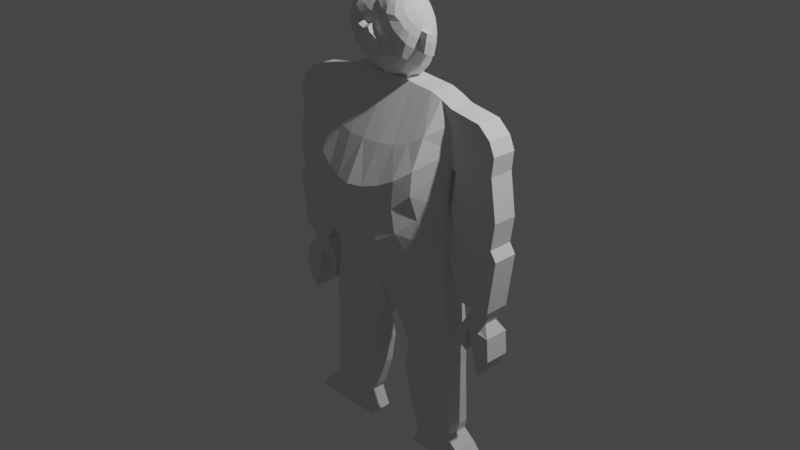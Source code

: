 # Source: dwarf-4.blend  (saved by Blender 2.91.10; exported with 4.5.12 LTS)
import bpy
from mathutils import Matrix  # noqa: F401  (used for matrix-valued properties, if any)

bpy.ops.wm.read_factory_settings(use_empty=True)
scene = bpy.context.scene
scene.name = 'Scene'

# ---- collections
col_collection = bpy.data.collections.new('Collection'); scene.collection.children.link(col_collection)

# ---- world
world_world = bpy.data.worlds.new('World'); scene.world = world_world
world_world.use_nodes = True; world_world.node_tree.nodes.clear()
_N = world_world.node_tree.nodes; _L = world_world.node_tree.links
n0 = _N.new('ShaderNodeOutputWorld'); n0.name = 'World Output'; n0.location = (300, 300)
n1 = _N.new('ShaderNodeBackground'); n1.name = 'Background'; n1.location = (10, 300)
n1.inputs[0].default_value = (0.05088, 0.05088, 0.05088, 1.0)
_L.new(n1.outputs[0], n0.inputs[0])
n0.is_active_output = True
world_world.color = (0.05088, 0.05088, 0.05088)
world_world.use_sun_shadow = False
world_world.sun_shadow_jitter_overblur = 0.0

# ---- cameras
cam_camera = bpy.data.cameras.new('Camera')
cam_camera.clip_end = 100.0
cam_camera.ortho_scale = 7.314

# ---- lights
light_light = bpy.data.lights.new('Light', 'POINT')
light_light.transmission_factor = 0.0
light_light.energy = 1000.0
light_light.shadow_soft_size = 0.1
light_light.shadow_maximum_resolution = 0.006
light_light.use_absolute_resolution = True

# ---- meshes
me_plane = bpy.data.meshes.new('Plane')
me_plane.from_pydata([(-0.7584, -0.1979, 7.271e-08), (-0.6466, 0.6155, 0.4742), (-0.8131, 1.428, 3.883e-08), (-0.8215, 0.8724, 7.453e-08), (0.0, -0.7571, 2.202e-08), (0.0, 1.583, 5.288e-08), (-0.3523, -0.3766, -0.2568), (-0.56, 1.533, 4.83e-08), (-0.7521, -0.3692, 5.718e-08), (-0.7446, 0.1335, 5.646e-08), (-0.6855, 1.488, 4.424e-08), (-0.1422, -0.5708, -0.2493), (-0.6855, 1.488, 0.1163), (-0.5445, -0.252, -0.2546), (-0.7862, 0.4272, 6.124e-08), (0.0, -0.6061, -0.2387), (-0.7717, -0.2957, 6.385e-08), (-0.7515, -0.03219, -0.1517), (-0.09145, -0.9943, 5.194e-10), (-0.38, -0.3497, 0.2802), (-0.28, 1.558, 5.059e-08), (-0.1604, -0.5564, 0.2644), (-0.5881, -0.2268, 0.2675), (0.0, -0.5713, 0.2626), (-0.7515, -0.03219, 0.1163), (-0.4314, 1.544, 4.936e-08), (-0.6715, -0.1605, -0.2367), (-0.6913, -0.119, 0.198), (-0.7515, -0.03219, 6.459e-08), (-0.5789, 0.8036, -0.3726), (-0.605, 1.097, -0.3217), (-0.7717, -0.2957, 0.1163), (-0.5408, 0.2458, -0.3726), (-0.5713, -0.02543, -0.3217), (-0.7717, -0.2957, -0.1517), (-1.152, 1.375, 3.399e-08), (-1.326, 0.9167, 7.854e-08), (-1.287, 1.254, 6.271e-08), (-1.347, 1.113, 7.312e-08), (-0.9484, 0.08496, 3.148e-09), (-1.418, 0.08657, 3.294e-09), (-1.075, -0.5665, -0.004405), (-1.304, -0.5596, -0.004405), (-1.027, -0.6719, -0.005317), (-1.274, -0.6589, -0.005317), (-1.231, -1.246, -1.175e-07), (-1.37, -1.028, -9.778e-08), (-0.8432, -1.098, -8.922e-09), (-0.2649, -1.299, -2.714e-08), (-0.6855, 1.488, -0.1517), (-0.8387, -1.376, -3.412e-08), (-0.2192, -1.539, -4.89e-08), (-0.5641, 0.5565, -0.3726), (-0.8706, -2.097, -9.94e-08), (-0.3872, -2.218, -1.104e-07), (-0.6581, 0.8604, 0.46), (-0.8501, -2.207, -1.094e-07), (-0.43, -2.303, -1.181e-07), (-0.6642, 1.163, 0.3251), (-1.169, -2.518, -1.376e-07), (-0.7651, -2.523, -1.381e-07), (-1.042, -2.529, -1.386e-07), (-0.8525, -1.688, -6.237e-08), (-0.6434, 0.3243, 0.3711), (-0.2725, -1.877, -7.953e-08), (-0.9917, -2.314, -1.191e-07), (-0.6492, 0.0655, 0.3034), (-0.3285, -2.519, -1.377e-07), (-1.392, 0.4714, 3.817e-08), (-0.8354, 0.4487, 3.612e-08), (-0.8833, 0.8239, 7.013e-08), (-1.336, 0.8472, 7.225e-08), (-1.351, 0.1898, 1.266e-08), (-0.9196, 0.1731, 1.113e-08), (-1.339, -0.4966, -4.957e-08), (-0.9522, -0.4928, -4.922e-08), (-0.837, -0.08564, -1.232e-08), (-1.378, -0.2077, -2.338e-08), (-1.351, -0.774, -7.472e-08), (-1.112, -0.7528, -7.279e-08), (-0.7584, -0.1979, 0.1163), (0.0, 0.2863, 0.7009), (-0.8131, 1.428, 0.1163), (-0.8215, 0.8724, 0.1163), (0.0, -0.7571, 0.1163), (0.0, 1.575, 0.1268), (-0.4912, 0.462, 0.567), (-0.56, 1.533, 0.1163), (-0.7521, -0.3692, 0.1163), (-0.7446, 0.1335, 0.1163), (0.0, -0.3289, 0.4596), (-0.5254, -0.03335, 0.4097), (0.0, -0.047, 0.6869), (-0.497, 0.1962, 0.5329), (-0.7862, 0.4272, 0.1163), (-0.7964, 1.275, 0.1163), (0.0, 1.013, 0.4661), (-0.5235, 1.089, 0.3815), (-0.09145, -0.9943, 0.1163), (-0.1664, 0.3149, 0.6694), (-0.28, 1.558, 0.1163), (-0.165, -0.2879, 0.4759), (-0.1601, 0.007208, 0.6608), (-0.1982, 1.014, 0.4561), (-0.3334, 0.3845, 0.6264), (-0.4314, 1.544, 0.1163), (-0.3531, -0.1646, 0.4923), (-0.3305, 0.08823, 0.6285), (-0.3683, 1.036, 0.4249), (-0.4193, -0.5901, 0.1375), (-0.8243, 1.011, 0.1163), (0.0, 0.6057, 0.6815), (-0.5048, 0.7478, 0.5551), (-0.1688, 0.6169, 0.6495), (-0.3443, 0.6674, 0.5998), (-1.152, 1.375, 0.1163), (-1.326, 0.9167, 0.1163), (-1.287, 1.254, 0.1163), (-1.347, 1.113, 0.1163), (-0.9484, 0.08496, 0.1163), (-1.418, 0.08657, 0.1163), (-1.075, -0.5665, 0.0684), (-1.304, -0.5596, 0.0684), (-1.027, -0.6719, 0.05848), (-1.274, -0.6589, 0.05848), (-1.231, -1.246, 0.1163), (-1.37, -1.028, 0.1163), (-0.8432, -1.098, 0.1163), (-0.2649, -1.299, 0.1163), (-0.4974, -1.169, 0.1163), (-0.8387, -1.376, 0.1163), (-0.2192, -1.539, 0.1163), (-0.4928, -1.447, 0.1163), (-0.8706, -2.097, 0.1163), (-0.3872, -2.218, 0.1163), (-0.5247, -2.167, 0.1163), (-0.8501, -2.207, 0.1163), (-0.43, -2.303, 0.1163), (-0.5612, -2.258, 0.1163), (-1.169, -2.518, 0.1163), (-0.7651, -2.523, 0.1163), (-1.042, -2.529, 0.1163), (-0.8525, -1.688, 0.1163), (-0.5066, -1.758, 0.1163), (-0.2725, -1.877, 0.1163), (-0.9917, -2.314, 0.1163), (-0.7344, -2.353, 0.1163), (-0.3285, -2.519, 0.1163), (-1.392, 0.4714, 0.1163), (-0.8354, 0.4487, 0.1163), (-0.8833, 0.8239, 0.1163), (-1.336, 0.8472, 0.1163), (-1.351, 0.1898, 0.1163), (-0.9196, 0.1731, 0.1163), (-1.339, -0.4966, 0.1163), (-0.9522, -0.4928, 0.1163), (-0.837, -0.08564, 0.1163), (-1.378, -0.2077, 0.1163), (-1.351, -0.774, 0.1163), (-1.112, -0.7528, 0.1163), (-0.7584, -0.1979, -0.1517), (0.0, 0.225, -0.3838), (-0.8131, 1.428, -0.1517), (-0.8215, 0.8724, -0.1517), (0.0, -0.7571, -0.1517), (0.0, 1.583, -0.1517), (-0.4049, 0.438, -0.4091), (-0.56, 1.533, -0.1517), (-0.7521, -0.3692, -0.1517), (-0.7446, 0.1335, -0.1517), (0.0, -0.3862, -0.3199), (-0.457, -0.07552, -0.3384), (0.0, -0.1036, -0.3705), (-0.4089, 0.1591, -0.3947), (-0.7862, 0.4272, -0.1517), (-0.7964, 1.275, -0.1517), (0.0, 0.9423, -0.3412), (-0.4783, 1.079, -0.3099), (-0.09145, -0.9943, -0.1517), (-0.1378, 0.2927, -0.4089), (-0.28, 1.558, -0.1517), (-0.1361, -0.2935, -0.3352), (-0.1297, -0.01834, -0.3851), (-0.1903, 1.024, -0.3146), (-0.2674, 0.3621, -0.4201), (-0.4314, 1.544, -0.1517), (-0.2901, -0.1878, -0.3497), (-0.2645, 0.07911, -0.4028), (-0.3395, 1.045, -0.3229), (-0.4062, -0.4396, -0.1517), (-0.8243, 1.011, -0.1517), (0.0, 0.5376, -0.393), (-0.4283, 0.7243, -0.3947), (-0.1524, 0.6129, -0.3963), (-0.2891, 0.655, -0.4075), (-1.152, 1.375, -0.1517), (-1.326, 0.9167, -0.1517), (-1.287, 1.254, -0.1517), (-1.347, 1.113, -0.1517), (-0.9484, 0.08496, -0.1517), (-1.418, 0.08657, -0.1517), (-1.075, -0.5665, -0.09931), (-1.304, -0.5596, -0.09931), (-1.027, -0.6719, -0.08848), (-1.274, -0.6589, -0.08848), (-1.231, -1.246, -0.1517), (-1.37, -1.028, -0.1517), (-0.8432, -1.098, -0.1517), (-0.2649, -1.299, -0.1517), (-0.4974, -1.169, -0.1517), (-0.8387, -1.376, -0.1517), (-0.2192, -1.539, -0.1517), (-0.4928, -1.447, -0.1517), (-0.8706, -2.097, -0.1517), (-0.3872, -2.218, -0.1517), (-0.5247, -2.167, -0.1517), (-0.8501, -2.207, -0.1517), (-0.43, -2.303, -0.1517), (-0.5612, -2.258, -0.1517), (-1.169, -2.518, -0.1517), (-0.7651, -2.523, -0.1517), (-1.042, -2.529, -0.1517), (-0.8525, -1.688, -0.1517), (-0.5066, -1.758, -0.1517), (-0.2725, -1.877, -0.1517), (-0.9917, -2.314, -0.1517), (-0.7344, -2.353, -0.1517), (-0.3285, -2.519, -0.1517), (-1.392, 0.4714, -0.1517), (-0.8354, 0.4487, -0.1517), (-0.8833, 0.8239, -0.1517), (-1.336, 0.8472, -0.1517), (-1.351, 0.1898, -0.1517), (-0.9196, 0.1731, -0.1517), (-1.339, -0.4966, -0.1517), (-0.9522, -0.4928, -0.1517), (-0.837, -0.08564, -0.1517), (-1.378, -0.2077, -0.1517), (-1.351, -0.774, -0.1517), (-1.112, -0.7528, -0.1517), (-1.018, -0.84, -0.08742), (-1.018, -0.84, -0.005405), (-0.9492, -0.7974, -0.005405), (-0.9492, -0.7974, -0.08742), (-1.018, -0.84, 0.05751), (-0.9492, -0.7974, 0.05751), (-1.02, -1.074, -0.08102), (-1.02, -1.074, -0.005944), (-0.9578, -1.035, -0.005944), (-0.9578, -1.035, -0.08102), (-1.02, -1.074, 0.05165), (-0.9578, -1.035, 0.05165), (-1.026, -0.9618, 0.06978), (-0.9461, -0.9117, 0.06978), (-0.9461, -0.9117, -0.1008), (-1.026, -0.9618, -0.1008), (-0.9461, -0.9117, -0.004278), (-1.026, -0.9618, -0.004278)], [], [(163, 190, 29, 52), (72, 68, 228, 232), (25, 20, 180, 185), (51, 64, 224, 211), (9, 14, 174, 169), (71, 36, 196, 231), (35, 2, 162, 195), (53, 62, 222, 213), (70, 69, 229, 230), (16, 0, 160, 34), (69, 73, 233, 229), (7, 25, 185, 167), (38, 37, 197, 198), (48, 51, 211, 208), (68, 71, 231, 228), (37, 35, 195, 197), (36, 38, 198, 196), (50, 47, 207, 210), (67, 60, 220, 227), (4, 18, 178, 164), (10, 7, 167, 49), (20, 5, 165, 180), (18, 48, 208, 178), (65, 56, 216, 225), (47, 8, 168, 207), (28, 9, 169, 17), (64, 54, 214, 224), (239, 203, 243, 240), (62, 50, 210, 222), (79, 45, 205, 239), (46, 78, 238, 206), (57, 67, 227, 217), (78, 44, 204, 238), (45, 46, 206, 205), (41, 43, 203, 201), (59, 65, 225, 219), (77, 40, 200, 237), (44, 42, 202, 204), (61, 59, 219, 221), (76, 75, 235, 236), (14, 3, 163, 174), (60, 61, 221, 220), (39, 76, 236, 199), (54, 57, 217, 214), (75, 41, 201, 235), (42, 74, 234, 202), (74, 77, 237, 234), (56, 53, 213, 216), (3, 70, 230, 163), (73, 39, 199, 233), (40, 72, 232, 200), (102, 92, 81, 99), (103, 96, 85, 100), (58, 97, 87, 12), (63, 93, 86, 1), (27, 22, 91, 66), (21, 23, 90, 101), (66, 91, 93, 63), (101, 90, 92, 102), (55, 112, 97, 58), (113, 111, 96, 103), (114, 113, 103, 108), (106, 101, 102, 107), (19, 21, 101, 106), (108, 103, 100, 105), (107, 102, 99, 104), (93, 107, 104, 86), (97, 108, 105, 87), (22, 19, 106, 91), (91, 106, 107, 93), (112, 114, 108, 97), (86, 104, 114, 112), (104, 99, 113, 114), (99, 81, 111, 113), (1, 86, 112, 55), (110, 95, 117, 118), (95, 82, 115, 117), (83, 110, 118, 116), (153, 152, 120, 119), (155, 154, 122, 121), (121, 122, 124, 123), (159, 158, 126, 125), (109, 88, 127, 129), (98, 109, 129, 128), (129, 127, 130, 132), (128, 129, 132, 131), (143, 142, 133, 135), (144, 143, 135, 134), (135, 133, 136, 138), (134, 135, 138, 137), (146, 145, 139, 141), (147, 146, 141, 140), (131, 132, 143, 144), (132, 130, 142, 143), (137, 138, 146, 147), (138, 136, 145, 146), (150, 151, 148, 149), (83, 116, 151, 150), (149, 148, 152, 153), (156, 157, 154, 155), (119, 120, 157, 156), (123, 124, 158, 159), (72, 40, 120, 152), (39, 73, 153, 119), (70, 3, 83, 150), (53, 56, 136, 133), (77, 74, 154, 157), (74, 42, 122, 154), (41, 75, 155, 121), (57, 54, 134, 137), (76, 39, 119, 156), (61, 60, 140, 141), (3, 14, 94, 83), (75, 76, 156, 155), (59, 61, 141, 139), (42, 44, 124, 122), (40, 77, 157, 120), (65, 59, 139, 145), (43, 41, 121, 123), (46, 45, 125, 126), (44, 78, 158, 124), (67, 57, 137, 147), (78, 46, 126, 158), (45, 79, 159, 125), (50, 62, 142, 130), (123, 159, 244, 245), (54, 64, 144, 134), (28, 0, 80, 24), (8, 47, 127, 88), (56, 65, 145, 136), (48, 18, 98, 128), (5, 20, 100, 85), (10, 2, 82, 12), (18, 4, 84, 98), (60, 67, 147, 140), (47, 50, 130, 127), (38, 36, 116, 118), (35, 37, 117, 115), (71, 68, 148, 151), (51, 48, 128, 131), (37, 38, 118, 117), (25, 7, 87, 105), (73, 69, 149, 153), (16, 8, 88, 31), (69, 70, 150, 149), (62, 53, 133, 142), (2, 35, 115, 82), (36, 71, 151, 116), (14, 9, 89, 94), (64, 51, 131, 144), (20, 25, 105, 100), (68, 72, 152, 148), (182, 179, 161, 172), (183, 180, 165, 176), (30, 49, 167, 177), (32, 52, 166, 173), (26, 33, 171, 13), (11, 181, 170, 15), (33, 32, 173, 171), (181, 182, 172, 170), (29, 30, 177, 192), (193, 183, 176, 191), (194, 188, 183, 193), (186, 187, 182, 181), (6, 186, 181, 11), (188, 185, 180, 183), (187, 184, 179, 182), (173, 166, 184, 187), (177, 167, 185, 188), (13, 171, 186, 6), (171, 173, 187, 186), (192, 177, 188, 194), (166, 192, 194, 184), (184, 194, 193, 179), (179, 193, 191, 161), (52, 29, 192, 166), (190, 198, 197, 175), (175, 197, 195, 162), (163, 196, 198, 190), (233, 199, 200, 232), (235, 201, 202, 234), (201, 203, 204, 202), (239, 205, 206, 238), (189, 209, 207, 168), (178, 208, 209, 189), (209, 212, 210, 207), (208, 211, 212, 209), (223, 215, 213, 222), (224, 214, 215, 223), (215, 218, 216, 213), (214, 217, 218, 215), (226, 221, 219, 225), (227, 220, 221, 226), (211, 224, 223, 212), (212, 223, 222, 210), (217, 227, 226, 218), (218, 226, 225, 216), (230, 229, 228, 231), (163, 230, 231, 196), (229, 233, 232, 228), (236, 235, 234, 237), (199, 236, 237, 200), (203, 239, 238, 204), (190, 175, 30, 29), (169, 174, 32, 33), (17, 169, 33, 26), (174, 163, 52, 32), (175, 162, 49, 30), (0, 16, 31, 80), (7, 10, 12, 87), (83, 1, 55, 110), (110, 55, 58, 95), (89, 66, 63, 94), (24, 27, 66, 89), (94, 63, 1, 83), (95, 58, 12, 82), (2, 10, 49, 162), (8, 16, 34, 168), (80, 31, 27, 24), (160, 17, 26, 34), (168, 13, 6, 189), (189, 6, 11, 178), (178, 11, 15, 164), (34, 26, 13, 168), (9, 28, 24, 89), (88, 109, 19, 22), (109, 98, 21, 19), (98, 84, 23, 21), (31, 88, 22, 27), (0, 28, 17, 160), (255, 254, 249, 246), (253, 252, 250, 251), (43, 123, 245, 242), (203, 43, 242, 243), (159, 79, 241, 244), (79, 239, 240, 241), (248, 247, 246, 249), (247, 248, 251, 250), (256, 253, 251, 248), (254, 256, 248, 249), (257, 255, 246, 247), (252, 257, 247, 250), (244, 241, 257, 252), (241, 240, 255, 257), (243, 242, 256, 254), (242, 245, 253, 256), (245, 244, 252, 253), (240, 243, 254, 255)])
_uv = me_plane.uv_layers.new(name='UVMap')
_uv.uv.foreach_set('vector', [0.0, 0.5251, 0.0, 0.653, 0.1336, 0.653, 0.1336, 0.5251, 0.0, 0.5251, 0.0, 0.5251, 0.0, 0.5251, 0.0, 0.5251, 0.2952, 1.0, 0.3671, 1.0, 0.3671, 1.0, 0.2952, 1.0, 0.3671, 0.0, 0.3671, 0.0, 0.3671, 0.0, 0.3671, 0.0, 0.0, 0.2553, 0.0, 0.3758, 0.0, 0.3758, 0.0, 0.2553, 0.0, 0.5251, 0.0, 0.5251, 0.0, 0.5251, 0.0, 0.5251, 0.0, 1.0, 0.0, 1.0, 0.0, 1.0, 0.0, 1.0, 0.2341, 0.0, 0.2341, 0.0, 0.2341, 0.0, 0.2341, 0.0, 0.0, 0.5251, 0.0, 0.5251, 0.0, 0.5251, 0.0, 0.5251, 0.1336, 0.0, 0.0, 0.0, 0.0, 0.0, 0.1336, 0.0, 0.0, 0.5251, 0.0, 0.5251, 0.0, 0.5251, 0.0, 0.5251, 0.2341, 1.0, 0.2952, 1.0, 0.2952, 1.0, 0.2341, 1.0, 0.0, 0.653, 0.0, 0.7809, 0.0, 0.7809, 0.0, 0.653, 0.3671, 0.0, 0.3671, 0.0, 0.3671, 0.0, 0.3671, 0.0, 0.0, 0.5251, 0.0, 0.5251, 0.0, 0.5251, 0.0, 0.5251, 0.0, 0.7809, 0.0, 1.0, 0.0, 1.0, 0.0, 0.7809, 0.0, 0.5251, 0.0, 0.653, 0.0, 0.653, 0.0, 0.5251, 0.2341, 0.0, 0.2341, 0.0, 0.2341, 0.0, 0.2341, 0.0, 0.3671, 0.0, 0.3671, 0.0, 0.3671, 0.0, 0.3671, 0.0, 0.5, 0.0, 0.3671, 0.0, 0.3671, 0.0, 0.5, 0.0, 0.1336, 1.0, 0.2341, 1.0, 0.2341, 1.0, 0.1336, 1.0, 0.3671, 1.0, 0.5, 1.0, 0.5, 1.0, 0.3671, 1.0, 0.3671, 0.0, 0.3671, 0.0, 0.3671, 0.0, 0.3671, 0.0, 0.2341, 0.0, 0.2341, 0.0, 0.2341, 0.0, 0.2341, 0.0, 0.2341, 0.0, 0.2341, 0.0, 0.2341, 0.0, 0.2341, 0.0, 0.0, 0.1276, 0.0, 0.2553, 0.0, 0.2553, 0.0, 0.1276, 0.3671, 0.0, 0.3671, 0.0, 0.3671, 0.0, 0.3671, 0.0, 0.0, 0.5251, 0.0, 0.5251, 0.0, 0.5251, 0.0, 0.5251, 0.2341, 0.0, 0.2341, 0.0, 0.2341, 0.0, 0.2341, 0.0, 0.0, 0.5251, 0.0, 0.5251, 0.0, 0.5251, 0.0, 0.5251, 0.0, 0.5251, 0.0, 0.5251, 0.0, 0.5251, 0.0, 0.5251, 0.3671, 0.0, 0.3671, 0.0, 0.3671, 0.0, 0.3671, 0.0, 0.0, 0.5251, 0.0, 0.5251, 0.0, 0.5251, 0.0, 0.5251, 0.0, 0.5251, 0.0, 0.5251, 0.0, 0.5251, 0.0, 0.5251, 0.0, 0.5251, 0.0, 0.5251, 0.0, 0.5251, 0.0, 0.5251, 0.2341, 0.0, 0.2341, 0.0, 0.2341, 0.0, 0.2341, 0.0, 0.0, 0.5251, 0.0, 0.5251, 0.0, 0.5251, 0.0, 0.5251, 0.0, 0.5251, 0.0, 0.5251, 0.0, 0.5251, 0.0, 0.5251, 0.2952, 0.0, 0.2341, 0.0, 0.2341, 0.0, 0.2952, 0.0, 0.0, 0.5251, 0.0, 0.5251, 0.0, 0.5251, 0.0, 0.5251, 0.0, 0.3758, 0.0, 0.5251, 0.0, 0.5251, 0.0, 0.3758, 0.3671, 0.0, 0.2952, 0.0, 0.2952, 0.0, 0.3671, 0.0, 0.0, 0.5251, 0.0, 0.5251, 0.0, 0.5251, 0.0, 0.5251, 0.3671, 0.0, 0.3671, 0.0, 0.3671, 0.0, 0.3671, 0.0, 0.0, 0.5251, 0.0, 0.5251, 0.0, 0.5251, 0.0, 0.5251, 0.0, 0.5251, 0.0, 0.5251, 0.0, 0.5251, 0.0, 0.5251, 0.0, 0.5251, 0.0, 0.5251, 0.0, 0.5251, 0.0, 0.5251, 0.2341, 0.0, 0.2341, 0.0, 0.2341, 0.0, 0.2341, 0.0, 0.0, 0.5251, 0.0, 0.5251, 0.0, 0.5251, 0.0, 0.5251, 0.0, 0.5251, 0.0, 0.5251, 0.0, 0.5251, 0.0, 0.5251, 0.0, 0.5251, 0.0, 0.5251, 0.0, 0.5251, 0.0, 0.5251, 0.3671, 0.3758, 0.5, 0.3758, 0.5, 0.5251, 0.3671, 0.5251, 0.3671, 0.7809, 0.5, 0.7809, 0.5, 1.0, 0.3671, 1.0, 0.1336, 0.7809, 0.2341, 0.7809, 0.2341, 1.0, 0.1336, 1.0, 0.1336, 0.3758, 0.2341, 0.3758, 0.2341, 0.5251, 0.1336, 0.5251, 0.1336, 0.1276, 0.2341, 0.1276, 0.2341, 0.2553, 0.1336, 0.2553, 0.3671, 0.1276, 0.5, 0.1276, 0.5, 0.2553, 0.3671, 0.2553, 0.1336, 0.2553, 0.2341, 0.2553, 0.2341, 0.3758, 0.1336, 0.3758, 0.3671, 0.2553, 0.5, 0.2553, 0.5, 0.3758, 0.3671, 0.3758, 0.1336, 0.653, 0.2341, 0.653, 0.2341, 0.7809, 0.1336, 0.7809, 0.3671, 0.653, 0.5, 0.653, 0.5, 0.7809, 0.3671, 0.7809, 0.2952, 0.653, 0.3671, 0.653, 0.3671, 0.7809, 0.2952, 0.7809, 0.2952, 0.2553, 0.3671, 0.2553, 0.3671, 0.3758, 0.2952, 0.3758, 0.2952, 0.1276, 0.3671, 0.1276, 0.3671, 0.2553, 0.2952, 0.2553, 0.2952, 0.7809, 0.3671, 0.7809, 0.3671, 1.0, 0.2952, 1.0, 0.2952, 0.3758, 0.3671, 0.3758, 0.3671, 0.5251, 0.2952, 0.5251, 0.2341, 0.3758, 0.2952, 0.3758, 0.2952, 0.5251, 0.2341, 0.5251, 0.2341, 0.7809, 0.2952, 0.7809, 0.2952, 1.0, 0.2341, 1.0, 0.2341, 0.1276, 0.2952, 0.1276, 0.2952, 0.2553, 0.2341, 0.2553, 0.2341, 0.2553, 0.2952, 0.2553, 0.2952, 0.3758, 0.2341, 0.3758, 0.2341, 0.653, 0.2952, 0.653, 0.2952, 0.7809, 0.2341, 0.7809, 0.2341, 0.5251, 0.2952, 0.5251, 0.2952, 0.653, 0.2341, 0.653, 0.2952, 0.5251, 0.3671, 0.5251, 0.3671, 0.653, 0.2952, 0.653, 0.3671, 0.5251, 0.5, 0.5251, 0.5, 0.653, 0.3671, 0.653, 0.1336, 0.5251, 0.2341, 0.5251, 0.2341, 0.653, 0.1336, 0.653, 0.0, 0.653, 0.0, 0.7809, 0.0, 0.7809, 0.0, 0.653, 0.0, 0.7809, 0.0, 1.0, 0.0, 1.0, 0.0, 0.7809, 0.0, 0.5251, 0.0, 0.653, 0.0, 0.653, 0.0, 0.5251, 0.0, 0.5251, 0.0, 0.5251, 0.0, 0.5251, 0.0, 0.5251, 0.0, 0.5251, 0.0, 0.5251, 0.0, 0.5251, 0.0, 0.5251, 0.0, 0.5251, 0.0, 0.5251, 0.0, 0.5251, 0.0, 0.5251, 0.0, 0.5251, 0.0, 0.5251, 0.0, 0.5251, 0.0, 0.5251, 0.2952, 0.0, 0.2341, 0.0, 0.2341, 0.0, 0.2952, 0.0, 0.3671, 0.0, 0.2952, 0.0, 0.2952, 0.0, 0.3671, 0.0, 0.2952, 0.0, 0.2341, 0.0, 0.2341, 0.0, 0.2952, 0.0, 0.3671, 0.0, 0.2952, 0.0, 0.2952, 0.0, 0.3671, 0.0, 0.2952, 0.0, 0.2341, 0.0, 0.2341, 0.0, 0.2952, 0.0, 0.3671, 0.0, 0.2952, 0.0, 0.2952, 0.0, 0.3671, 0.0, 0.2952, 0.0, 0.2341, 0.0, 0.2341, 0.0, 0.2952, 0.0, 0.3671, 0.0, 0.2952, 0.0, 0.2952, 0.0, 0.3671, 0.0, 0.2952, 0.0, 0.2341, 0.0, 0.2341, 0.0, 0.2952, 0.0, 0.3671, 0.0, 0.2952, 0.0, 0.2952, 0.0, 0.3671, 0.0, 0.3671, 0.0, 0.2952, 0.0, 0.2952, 0.0, 0.3671, 0.0, 0.2952, 0.0, 0.2341, 0.0, 0.2341, 0.0, 0.2952, 0.0, 0.3671, 0.0, 0.2952, 0.0, 0.2952, 0.0, 0.3671, 0.0, 0.2952, 0.0, 0.2341, 0.0, 0.2341, 0.0, 0.2952, 0.0, 0.0, 0.5251, 0.0, 0.5251, 0.0, 0.5251, 0.0, 0.5251, 0.0, 0.5251, 0.0, 0.5251, 0.0, 0.5251, 0.0, 0.5251, 0.0, 0.5251, 0.0, 0.5251, 0.0, 0.5251, 0.0, 0.5251, 0.0, 0.5251, 0.0, 0.5251, 0.0, 0.5251, 0.0, 0.5251, 0.0, 0.5251, 0.0, 0.5251, 0.0, 0.5251, 0.0, 0.5251, 0.0, 0.5251, 0.0, 0.5251, 0.0, 0.5251, 0.0, 0.5251, 0.0, 0.5251, 0.0, 0.5251, 0.0, 0.5251, 0.0, 0.5251, 0.0, 0.5251, 0.0, 0.5251, 0.0, 0.5251, 0.0, 0.5251, 0.0, 0.5251, 0.0, 0.5251, 0.0, 0.5251, 0.0, 0.5251, 0.2341, 0.0, 0.2341, 0.0, 0.2341, 0.0, 0.2341, 0.0, 0.0, 0.5251, 0.0, 0.5251, 0.0, 0.5251, 0.0, 0.5251, 0.0, 0.5251, 0.0, 0.5251, 0.0, 0.5251, 0.0, 0.5251, 0.0, 0.5251, 0.0, 0.5251, 0.0, 0.5251, 0.0, 0.5251, 0.3671, 0.0, 0.3671, 0.0, 0.3671, 0.0, 0.3671, 0.0, 0.0, 0.5251, 0.0, 0.5251, 0.0, 0.5251, 0.0, 0.5251, 0.2952, 0.0, 0.3671, 0.0, 0.3671, 0.0, 0.2952, 0.0, 0.0, 0.5251, 0.0, 0.3758, 0.0, 0.3758, 0.0, 0.5251, 0.0, 0.5251, 0.0, 0.5251, 0.0, 0.5251, 0.0, 0.5251, 0.2341, 0.0, 0.2952, 0.0, 0.2952, 0.0, 0.2341, 0.0, 0.0, 0.5251, 0.0, 0.5251, 0.0, 0.5251, 0.0, 0.5251, 0.0, 0.5251, 0.0, 0.5251, 0.0, 0.5251, 0.0, 0.5251, 0.2341, 0.0, 0.2341, 0.0, 0.2341, 0.0, 0.2341, 0.0, 0.0, 0.5251, 0.0, 0.5251, 0.0, 0.5251, 0.0, 0.5251, 0.0, 0.5251, 0.0, 0.5251, 0.0, 0.5251, 0.0, 0.5251, 0.0, 0.5251, 0.0, 0.5251, 0.0, 0.5251, 0.0, 0.5251, 0.3671, 0.0, 0.3671, 0.0, 0.3671, 0.0, 0.3671, 0.0, 0.0, 0.5251, 0.0, 0.5251, 0.0, 0.5251, 0.0, 0.5251, 0.0, 0.5251, 0.0, 0.5251, 0.0, 0.5251, 0.0, 0.5251, 0.2341, 0.0, 0.2341, 0.0, 0.2341, 0.0, 0.2341, 0.0, 0.0, 0.5251, 0.0, 0.5251, 0.0, 0.5251, 0.0, 0.5251, 0.3671, 0.0, 0.3671, 0.0, 0.3671, 0.0, 0.3671, 0.0, 0.0, 0.1276, 0.0, 0.0, 0.0, 0.0, 0.0, 0.1276, 0.2341, 0.0, 0.2341, 0.0, 0.2341, 0.0, 0.2341, 0.0, 0.2341, 0.0, 0.2341, 0.0, 0.2341, 0.0, 0.2341, 0.0, 0.3671, 0.0, 0.3671, 0.0, 0.3671, 0.0, 0.3671, 0.0, 0.5, 1.0, 0.3671, 1.0, 0.3671, 1.0, 0.5, 1.0, 0.1336, 1.0, 0.0, 1.0, 0.0, 1.0, 0.1336, 1.0, 0.3671, 0.0, 0.5, 0.0, 0.5, 0.0, 0.3671, 0.0, 0.3671, 0.0, 0.3671, 0.0, 0.3671, 0.0, 0.3671, 0.0, 0.2341, 0.0, 0.2341, 0.0, 0.2341, 0.0, 0.2341, 0.0, 0.0, 0.653, 0.0, 0.5251, 0.0, 0.5251, 0.0, 0.653, 0.0, 1.0, 0.0, 0.7809, 0.0, 0.7809, 0.0, 1.0, 0.0, 0.5251, 0.0, 0.5251, 0.0, 0.5251, 0.0, 0.5251, 0.3671, 0.0, 0.3671, 0.0, 0.3671, 0.0, 0.3671, 0.0, 0.0, 0.7809, 0.0, 0.653, 0.0, 0.653, 0.0, 0.7809, 0.2952, 1.0, 0.2341, 1.0, 0.2341, 1.0, 0.2952, 1.0, 0.0, 0.5251, 0.0, 0.5251, 0.0, 0.5251, 0.0, 0.5251, 0.1336, 0.0, 0.2341, 0.0, 0.2341, 0.0, 0.1336, 0.0, 0.0, 0.5251, 0.0, 0.5251, 0.0, 0.5251, 0.0, 0.5251, 0.2341, 0.0, 0.2341, 0.0, 0.2341, 0.0, 0.2341, 0.0, 0.0, 1.0, 0.0, 1.0, 0.0, 1.0, 0.0, 1.0, 0.0, 0.5251, 0.0, 0.5251, 0.0, 0.5251, 0.0, 0.5251, 0.0, 0.3758, 0.0, 0.2553, 0.0, 0.2553, 0.0, 0.3758, 0.3671, 0.0, 0.3671, 0.0, 0.3671, 0.0, 0.3671, 0.0, 0.3671, 1.0, 0.2952, 1.0, 0.2952, 1.0, 0.3671, 1.0, 0.0, 0.5251, 0.0, 0.5251, 0.0, 0.5251, 0.0, 0.5251, 0.3671, 0.3758, 0.3671, 0.5251, 0.5, 0.5251, 0.5, 0.3758, 0.3671, 0.7809, 0.3671, 1.0, 0.5, 1.0, 0.5, 0.7809, 0.1336, 0.7809, 0.1336, 1.0, 0.2341, 1.0, 0.2341, 0.7809, 0.1336, 0.3758, 0.1336, 0.5251, 0.2341, 0.5251, 0.2341, 0.3758, 0.1336, 0.1276, 0.1336, 0.2553, 0.2341, 0.2553, 0.2341, 0.1276, 0.3671, 0.1276, 0.3671, 0.2553, 0.5, 0.2553, 0.5, 0.1276, 0.1336, 0.2553, 0.1336, 0.3758, 0.2341, 0.3758, 0.2341, 0.2553, 0.3671, 0.2553, 0.3671, 0.3758, 0.5, 0.3758, 0.5, 0.2553, 0.1336, 0.653, 0.1336, 0.7809, 0.2341, 0.7809, 0.2341, 0.653, 0.3671, 0.653, 0.3671, 0.7809, 0.5, 0.7809, 0.5, 0.653, 0.2952, 0.653, 0.2952, 0.7809, 0.3671, 0.7809, 0.3671, 0.653, 0.2952, 0.2553, 0.2952, 0.3758, 0.3671, 0.3758, 0.3671, 0.2553, 0.2952, 0.1276, 0.2952, 0.2553, 0.3671, 0.2553, 0.3671, 0.1276, 0.2952, 0.7809, 0.2952, 1.0, 0.3671, 1.0, 0.3671, 0.7809, 0.2952, 0.3758, 0.2952, 0.5251, 0.3671, 0.5251, 0.3671, 0.3758, 0.2341, 0.3758, 0.2341, 0.5251, 0.2952, 0.5251, 0.2952, 0.3758, 0.2341, 0.7809, 0.2341, 1.0, 0.2952, 1.0, 0.2952, 0.7809, 0.2341, 0.1276, 0.2341, 0.2553, 0.2952, 0.2553, 0.2952, 0.1276, 0.2341, 0.2553, 0.2341, 0.3758, 0.2952, 0.3758, 0.2952, 0.2553, 0.2341, 0.653, 0.2341, 0.7809, 0.2952, 0.7809, 0.2952, 0.653, 0.2341, 0.5251, 0.2341, 0.653, 0.2952, 0.653, 0.2952, 0.5251, 0.2952, 0.5251, 0.2952, 0.653, 0.3671, 0.653, 0.3671, 0.5251, 0.3671, 0.5251, 0.3671, 0.653, 0.5, 0.653, 0.5, 0.5251, 0.1336, 0.5251, 0.1336, 0.653, 0.2341, 0.653, 0.2341, 0.5251, 0.0, 0.653, 0.0, 0.653, 0.0, 0.7809, 0.0, 0.7809, 0.0, 0.7809, 0.0, 0.7809, 0.0, 1.0, 0.0, 1.0, 0.0, 0.5251, 0.0, 0.5251, 0.0, 0.653, 0.0, 0.653, 0.0, 0.5251, 0.0, 0.5251, 0.0, 0.5251, 0.0, 0.5251, 0.0, 0.5251, 0.0, 0.5251, 0.0, 0.5251, 0.0, 0.5251, 0.0, 0.5251, 0.0, 0.5251, 0.0, 0.5251, 0.0, 0.5251, 0.0, 0.5251, 0.0, 0.5251, 0.0, 0.5251, 0.0, 0.5251, 0.2952, 0.0, 0.2952, 0.0, 0.2341, 0.0, 0.2341, 0.0, 0.3671, 0.0, 0.3671, 0.0, 0.2952, 0.0, 0.2952, 0.0, 0.2952, 0.0, 0.2952, 0.0, 0.2341, 0.0, 0.2341, 0.0, 0.3671, 0.0, 0.3671, 0.0, 0.2952, 0.0, 0.2952, 0.0, 0.2952, 0.0, 0.2952, 0.0, 0.2341, 0.0, 0.2341, 0.0, 0.3671, 0.0, 0.3671, 0.0, 0.2952, 0.0, 0.2952, 0.0, 0.2952, 0.0, 0.2952, 0.0, 0.2341, 0.0, 0.2341, 0.0, 0.3671, 0.0, 0.3671, 0.0, 0.2952, 0.0, 0.2952, 0.0, 0.2952, 0.0, 0.2952, 0.0, 0.2341, 0.0, 0.2341, 0.0, 0.3671, 0.0, 0.3671, 0.0, 0.2952, 0.0, 0.2952, 0.0, 0.3671, 0.0, 0.3671, 0.0, 0.2952, 0.0, 0.2952, 0.0, 0.2952, 0.0, 0.2952, 0.0, 0.2341, 0.0, 0.2341, 0.0, 0.3671, 0.0, 0.3671, 0.0, 0.2952, 0.0, 0.2952, 0.0, 0.2952, 0.0, 0.2952, 0.0, 0.2341, 0.0, 0.2341, 0.0, 0.0, 0.5251, 0.0, 0.5251, 0.0, 0.5251, 0.0, 0.5251, 0.0, 0.5251, 0.0, 0.5251, 0.0, 0.5251, 0.0, 0.5251, 0.0, 0.5251, 0.0, 0.5251, 0.0, 0.5251, 0.0, 0.5251, 0.0, 0.5251, 0.0, 0.5251, 0.0, 0.5251, 0.0, 0.5251, 0.0, 0.5251, 0.0, 0.5251, 0.0, 0.5251, 0.0, 0.5251, 0.0, 0.5251, 0.0, 0.5251, 0.0, 0.5251, 0.0, 0.5251, 0.0, 0.653, 0.0, 0.7809, 0.1336, 0.7809, 0.1336, 0.653, 0.0, 0.2553, 0.0, 0.3758, 0.1336, 0.3758, 0.1336, 0.2553, 0.0, 0.1276, 0.0, 0.2553, 0.1336, 0.2553, 0.1336, 0.1276, 0.0, 0.3758, 0.0, 0.5251, 0.1336, 0.5251, 0.1336, 0.3758, 0.0, 0.7809, 0.0, 1.0, 0.1336, 1.0, 0.1336, 0.7809, 0.0, 0.0, 0.1336, 0.0, 0.1336, 0.0, 0.0, 0.0, 0.2341, 1.0, 0.1336, 1.0, 0.1336, 1.0, 0.2341, 1.0, 0.0, 0.5251, 0.1336, 0.5251, 0.1336, 0.653, 0.0, 0.653, 0.0, 0.653, 0.1336, 0.653, 0.1336, 0.7809, 0.0, 0.7809, 0.0, 0.2553, 0.1336, 0.2553, 0.1336, 0.3758, 0.0, 0.3758, 0.0, 0.1276, 0.1336, 0.1276, 0.1336, 0.2553, 0.0, 0.2553, 0.0, 0.3758, 0.1336, 0.3758, 0.1336, 0.5251, 0.0, 0.5251, 0.0, 0.7809, 0.1336, 0.7809, 0.1336, 1.0, 0.0, 1.0, 0.0, 1.0, 0.1336, 1.0, 0.1336, 1.0, 0.0, 1.0, 0.2341, 0.0, 0.1336, 0.0, 0.1336, 0.0, 0.2341, 0.0, 0.0, 0.0, 0.1336, 0.0, 0.1336, 0.1276, 0.0, 0.1276, 0.0, 0.0, 0.0, 0.1276, 0.1336, 0.1276, 0.1336, 0.0, 0.2341, 0.0, 0.2341, 0.1276, 0.2952, 0.1276, 0.2952, 0.0, 0.2952, 0.0, 0.2952, 0.1276, 0.3671, 0.1276, 0.3671, 0.0, 0.3671, 0.0, 0.3671, 0.1276, 0.5, 0.1276, 0.5, 0.0, 0.1336, 0.0, 0.1336, 0.1276, 0.2341, 0.1276, 0.2341, 0.0, 0.0, 0.2553, 0.0, 0.1276, 0.0, 0.1276, 0.0, 0.2553, 0.2341, 0.0, 0.2952, 0.0, 0.2952, 0.1276, 0.2341, 0.1276, 0.2952, 0.0, 0.3671, 0.0, 0.3671, 0.1276, 0.2952, 0.1276, 0.3671, 0.0, 0.5, 0.0, 0.5, 0.1276, 0.3671, 0.1276, 0.1336, 0.0, 0.2341, 0.0, 0.2341, 0.1276, 0.1336, 0.1276, 0.0, 0.0, 0.0, 0.1276, 0.0, 0.1276, 0.0, 0.0, 0.0, 0.5251, 0.0, 0.5251, 0.0, 0.5251, 0.0, 0.5251, 0.0, 0.5251, 0.0, 0.5251, 0.0, 0.5251, 0.0, 0.5251, 0.0, 0.5251, 0.0, 0.5251, 0.0, 0.5251, 0.0, 0.5251, 0.0, 0.5251, 0.0, 0.5251, 0.0, 0.5251, 0.0, 0.5251, 0.0, 0.5251, 0.0, 0.5251, 0.0, 0.5251, 0.0, 0.5251, 0.0, 0.5251, 0.0, 0.5251, 0.0, 0.5251, 0.0, 0.5251, 0.0, 0.5251, 0.0, 0.5251, 0.0, 0.5251, 0.0, 0.5251, 0.0, 0.5251, 0.0, 0.5251, 0.0, 0.5251, 0.0, 0.5251, 0.0, 0.5251, 0.0, 0.5251, 0.0, 0.5251, 0.0, 0.5251, 0.0, 0.5251, 0.0, 0.5251, 0.0, 0.5251, 0.0, 0.5251, 0.0, 0.5251, 0.0, 0.5251, 0.0, 0.5251, 0.0, 0.5251, 0.0, 0.5251, 0.0, 0.5251, 0.0, 0.5251, 0.0, 0.5251, 0.0, 0.5251, 0.0, 0.5251, 0.0, 0.5251, 0.0, 0.5251, 0.0, 0.5251, 0.0, 0.5251, 0.0, 0.5251, 0.0, 0.5251, 0.0, 0.5251, 0.0, 0.5251, 0.0, 0.5251, 0.0, 0.5251, 0.0, 0.5251, 0.0, 0.5251, 0.0, 0.5251, 0.0, 0.5251, 0.0, 0.5251, 0.0, 0.5251, 0.0, 0.5251, 0.0, 0.5251, 0.0, 0.5251, 0.0, 0.5251, 0.0, 0.5251, 0.0, 0.5251])
me_plane.use_remesh_fix_poles = True
me_plane.use_remesh_preserve_attributes = False
me_plane.use_mirror_vertex_groups = False
me_plane.update()
me_plane_002 = bpy.data.meshes.new('Plane.002')
me_plane_002.from_pydata([(-0.3736, 0.1138, -0.0124), (-0.2556, 0.3485, -0.007734), (0.0, 0.3947, -0.01534), (-0.2084, 0.3709, -0.003649), (-0.2045, -0.4685, -0.02581), (-0.3569, -0.09475, -0.0121), (-0.1665, 0.3827, -0.004803), (-0.3209, 0.2653, -0.003805), (-0.3007, -0.2214, -0.02475), (-0.111, 0.3934, -0.007772), (-0.1667, -0.3404, -0.04777), (-0.05525, 0.3947, -0.01122), (-0.371, 0.1205, 0.01631), (-0.2589, 0.3458, 0.02387), (0.0, -0.3656, -0.009706), (0.0, 0.3735, 0.0532), (-0.2141, 0.3618, 0.04735), (-0.3677, 0.03013, 0.03879), (-0.3503, -0.07185, 0.03917), (-0.1669, 0.3737, 0.05101), (-0.3127, 0.2594, 0.05941), (0.0, 0.04586, 0.2968), (-0.2495, 0.2162, 0.1958), (-0.206, 0.1681, 0.2146), (-0.2896, -0.1949, 0.02759), (-0.1123, 0.3792, 0.05105), (-0.1406, 0.09759, 0.2292), (-0.1792, -0.3215, -0.006125), (-0.05123, 0.3791, 0.05217), (-0.07487, 0.04593, 0.2237), (-0.3683, 0.08778, -0.121), (-0.2332, 0.3363, -0.1187), (0.0, -0.3636, -0.2046), (0.0, 0.3274, -0.228), (-0.1994, 0.3373, -0.1379), (-0.3666, 0.02008, -0.1338), (-0.342, -0.0927, -0.1572), (-0.1472, 0.3357, -0.1631), (-0.2871, 0.2218, -0.1619), (0.0, -0.03744, -0.3895), (-0.2499, 0.1738, -0.2185), (-0.1973, 0.1086, -0.2739), (-0.279, -0.2187, -0.1732), (-0.09006, 0.3304, -0.1972), (-0.1348, 0.0394, -0.327), (-0.1586, -0.3287, -0.2), (-0.04132, 0.3258, -0.232), (-0.06894, -0.01875, -0.38), (-0.2933, 0.3076, -0.00611), (0.0, 0.2044, 0.2071), (-0.2174, 0.2917, 0.1619), (-0.1594, 0.2756, 0.1889), (-0.2867, 0.3038, 0.04871), (-0.09456, 0.2472, 0.198), (-0.04231, 0.2192, 0.2046), (0.0, 0.155, -0.3551), (-0.2116, 0.2643, -0.1962), (-0.1548, 0.2334, -0.2423), (-0.2549, 0.2883, -0.1464), (-0.09442, 0.1985, -0.2923), (-0.04349, 0.1683, -0.3439), (-0.3484, 0.216, -0.006842), (-0.3423, 0.2062, 0.04873), (0.0, -0.1783, 0.1765), (-0.3063, 0.1267, 0.1566), (-0.2806, 0.04709, 0.175), (-0.2342, -0.0554, 0.175), (-0.1407, -0.1367, 0.1807), (-0.331, 0.1497, -0.1507), (0.0, -0.2232, -0.3317), (-0.3111, 0.08153, -0.1945), (-0.2705, -0.01559, -0.2451), (-0.209, -0.1156, -0.2813), (-0.1134, -0.2026, -0.3244), (-0.3597, 0.182, -0.007355), (-0.3553, 0.1735, 0.04114), (-0.3544, 0.1184, -0.1308), (0.0, -0.2661, 0.1211), (-0.3313, 0.0861, 0.1243), (-0.313, -0.002659, 0.1403), (-0.2683, -0.1202, 0.14), (-0.1573, -0.2124, 0.1317), (0.0, -0.2872, -0.2879), (-0.3409, 0.04256, -0.1709), (-0.3131, -0.05986, -0.1964), (-0.2453, -0.1782, -0.2331), (-0.14, -0.2756, -0.2625), (0.0, 0.2801, 0.1659), (-0.2113, 0.3239, 0.1297), (-0.1563, 0.3199, 0.1508), (-0.09467, 0.3078, 0.1593), (-0.0374, 0.2915, 0.1679), (0.0, 0.2261, -0.3213), (-0.2027, 0.3051, -0.169), (-0.1467, 0.2893, -0.2072), (-0.08781, 0.2706, -0.2514), (-0.03974, 0.2526, -0.2992), (-0.2784, 0.3296, -0.008282), (-0.2745, 0.3227, 0.04273), (-0.243, 0.3166, -0.1316), (-0.3075, 0.2868, -0.004832), (-0.2998, 0.2824, 0.05531), (-0.2693, 0.2563, -0.1569), (0.0, 0.1127, 0.2266), (-0.2328, 0.2555, 0.1791), (-0.1749, 0.2237, 0.2156), (-0.1091, 0.1769, 0.2234), (-0.04886, 0.129, 0.2278), (0.0, 0.05987, -0.384), (-0.2274, 0.2201, -0.2131), (-0.1717, 0.1723, -0.2647), (-0.1101, 0.1202, -0.3178), (-0.05335, 0.07576, -0.3704), (0.0, -0.07966, 0.2085), (-0.281, 0.172, 0.1738), (-0.2389, 0.11, 0.2055), (-0.1855, 0.0226, 0.2058), (-0.1047, -0.04804, 0.2137), (0.0, -0.1339, -0.3735), (-0.2769, 0.1242, -0.217), (-0.2326, 0.04587, -0.2644), (-0.1672, -0.04224, -0.3199), (-0.08966, -0.1132, -0.3668), (-0.3343, 0.2405, -0.004894), (-0.3274, 0.2342, 0.05523), (-0.3086, 0.1867, -0.1574), (-0.2486, 0.352, -0.0532), (-0.2097, 0.3713, -0.0559), (-0.05165, 0.3912, -0.08195), (0.0, 0.3878, -0.08735), (-0.1608, 0.3861, -0.06135), (-0.105, 0.3971, -0.06896), (-0.3738, 0.1049, -0.05377), (-0.3182, 0.2646, -0.05745), (-0.1706, -0.3449, -0.0966), (-0.2895, -0.2392, -0.07561), (-0.3564, -0.1095, -0.06353), (-0.3771, -0.003713, -0.05775), (-0.2897, 0.3094, -0.05606), (-0.3469, 0.2099, -0.05599), (-0.3621, 0.1705, -0.05425), (-0.2726, 0.3314, -0.05365), (-0.3042, 0.2876, -0.0572), (-0.3322, 0.2389, -0.05751), (-0.2045, 0.3594, -0.09975), (0.0, 0.3612, -0.168), (-0.09714, 0.375, -0.1332), (-0.3084, 0.2514, -0.1076), (-0.2976, -0.2431, -0.1277), (-0.3784, 0.01334, -0.1007), (-0.2788, 0.3026, -0.1008), (-0.3423, 0.1921, -0.101), (-0.3596, 0.1539, -0.09634), (-0.2634, 0.3263, -0.09399), (-0.293, 0.278, -0.1057), (-0.3247, 0.2222, -0.107), (0.0, -0.3889, -0.16), (-0.2416, 0.346, -0.09144), (-0.04624, 0.3749, -0.1579), (-0.1529, 0.3688, -0.1141), (-0.3731, 0.1007, -0.09254), (-0.173, -0.3608, -0.146), (-0.3622, -0.1068, -0.1113), (-0.2374, 0.3588, -0.005612), (-0.3769, 0.07396, -0.01192), (-0.2448, 0.3513, 0.03722), (-0.3703, 0.09131, 0.02786), (-0.2923, 0.2455, 0.1257), (-0.2164, 0.3368, -0.1283), (-0.3674, 0.05409, -0.1274), (-0.2686, 0.1979, -0.1901), (-0.2333, 0.2764, -0.1712), (-0.2628, 0.2991, 0.1101), (-0.3211, 0.1158, -0.1725), (-0.3276, 0.1806, 0.1099), (-0.3451, 0.148, 0.08965), (-0.3477, 0.08066, -0.1508), (-0.2229, 0.3109, -0.1502), (-0.2531, 0.3219, 0.09158), (-0.2758, 0.2732, 0.1259), (-0.2484, 0.2383, -0.1849), (-0.2928, 0.1556, -0.1871), (-0.3081, 0.2142, 0.1256), (-0.3789, 0.06359, -0.05688), (-0.2292, 0.3616, -0.05455), (-0.3757, 0.05721, -0.09662), (-0.2231, 0.3527, -0.09558), (0.0, 0.3413, 0.1186), (-0.212, 0.3466, 0.09285), (-0.1626, 0.3526, 0.1039), (-0.1006, 0.352, 0.1078), (-0.05056, 0.3469, 0.1126), (0.0, 0.2835, -0.2811), (-0.201, 0.3218, -0.1529), (-0.147, 0.3134, -0.1843), (-0.08898, 0.3017, -0.2233), (-0.04056, 0.2906, -0.2643), (-0.2664, 0.3405, -0.008271), (-0.2665, 0.3365, 0.03416), (-0.2379, 0.3269, -0.1249), (-0.2602, 0.3421, -0.05342), (-0.2521, 0.3365, -0.09267), (-0.2195, 0.3244, -0.1388), (-0.2488, 0.3392, 0.06938), (-0.368, 0.1492, -0.01029), (-0.3651, 0.1441, 0.02936), (-0.3613, 0.1031, -0.1259), (0.0, -0.3393, 0.04368), (-0.3516, 0.05517, 0.08375), (-0.3355, -0.04049, 0.09297), (-0.2861, -0.1626, 0.0874), (-0.1722, -0.276, 0.06511), (0.0, -0.3345, -0.244), (-0.3537, 0.03132, -0.1524), (-0.3276, -0.07628, -0.1768), (-0.2621, -0.1984, -0.2032), (-0.1493, -0.3021, -0.2313), (-0.3686, 0.1405, -0.0547), (-0.3664, 0.1273, -0.09444), (-0.3576, 0.06737, -0.1391), (-0.3595, 0.117, 0.06222), (-0.4497, 0.06665, -0.002982), (-0.4487, 0.0004334, -0.002411), (-0.4297, -0.1021, -0.003159), (-0.4292, -0.1168, -0.05459), (-0.4431, 0.084, 0.0368), (-0.4405, 0.02282, 0.04773), (-0.4232, -0.07916, 0.04811), (-0.4499, -0.01102, -0.04881), (-0.4517, 0.05628, -0.04794), (0.0, -0.5353, -0.0624), (0.0, -0.5322, -0.09093), (-0.2084, -0.473, -0.07464), (-0.2171, -0.4496, 0.01583), (0.0, -0.4937, 0.01225), (0.0, -0.517, -0.138), (-0.2108, -0.4889, -0.124), (0.0, -0.00206, 0.2552), (0.0, 0.006416, 0.2757), (-0.07754, 0.03683, 0.2635), (-0.08971, 0.02575, 0.2648), (0.0, 0.1097, 0.2659), (-0.05126, 0.126, 0.267), (-0.06744, 0.06955, 0.2947), (0.0, 0.09017, 0.2981), (-0.05766, 0.1107, 0.2976)], [], [(146, 158, 46, 43), (201, 157, 31, 199), (148, 162, 36, 42), (156, 161, 45, 32), (186, 144, 34, 168), (158, 145, 33, 46), (159, 146, 43, 37), (155, 147, 38, 125), (161, 148, 42, 45), (162, 149, 35, 36), (191, 187, 15, 28), (203, 188, 16, 165), (188, 189, 19, 16), (114, 115, 23, 22), (182, 114, 22, 167), (107, 29, 239, 242), (115, 116, 26, 23), (189, 190, 25, 19), (116, 117, 29, 26), (190, 191, 28, 25), (166, 164, 221, 225), (8, 10, 27, 24), (204, 0, 12, 205), (9, 6, 19, 25), (2, 11, 28, 15), (163, 1, 13, 165), (134, 161, 236, 232), (5, 8, 24, 18), (100, 7, 20, 101), (11, 9, 25, 28), (6, 3, 16, 19), (164, 183, 229, 221), (196, 46, 33, 192), (202, 168, 34, 193), (193, 34, 37, 194), (119, 40, 41, 120), (181, 170, 40, 119), (122, 47, 39, 118), (120, 41, 44, 121), (194, 37, 43, 195), (121, 44, 47, 122), (195, 43, 46, 196), (144, 159, 37, 34), (185, 160, 30, 169), (111, 59, 60, 112), (110, 57, 59, 111), (109, 56, 57, 110), (180, 171, 56, 109), (112, 60, 55, 108), (97, 48, 52, 98), (106, 107, 54, 53), (105, 106, 53, 51), (104, 105, 51, 50), (179, 104, 50, 172), (107, 103, 49, 54), (154, 150, 58, 102), (85, 72, 73, 86), (84, 71, 72, 85), (86, 73, 69, 82), (176, 173, 70, 83), (83, 70, 71, 84), (123, 61, 62, 124), (80, 81, 67, 66), (79, 80, 66, 65), (81, 77, 63, 67), (175, 78, 64, 174), (78, 79, 65, 64), (152, 151, 68, 76), (218, 152, 76, 206), (208, 209, 79, 78), (220, 208, 78, 175), (211, 207, 77, 81), (209, 210, 80, 79), (210, 211, 81, 80), (213, 83, 84, 214), (219, 176, 83, 213), (216, 86, 82, 212), (214, 84, 85, 215), (215, 85, 86, 216), (61, 74, 75, 62), (197, 97, 98, 198), (59, 95, 96, 60), (57, 94, 95, 59), (56, 93, 94, 57), (171, 177, 93, 56), (60, 96, 92, 55), (53, 54, 91, 90), (51, 53, 90, 89), (50, 51, 89, 88), (172, 50, 88, 178), (54, 49, 87, 91), (150, 153, 99, 58), (147, 154, 102, 38), (117, 113, 237, 240), (167, 22, 104, 179), (22, 23, 105, 104), (23, 26, 106, 105), (26, 29, 107, 106), (47, 112, 108, 39), (170, 180, 109, 40), (40, 109, 110, 41), (41, 110, 111, 44), (44, 111, 112, 47), (48, 100, 101, 52), (7, 123, 124, 20), (72, 121, 122, 73), (71, 120, 121, 72), (73, 122, 118, 69), (173, 181, 119, 70), (70, 119, 120, 71), (66, 67, 117, 116), (65, 66, 116, 115), (67, 63, 113, 117), (174, 64, 114, 182), (64, 65, 115, 114), (151, 155, 125, 68), (61, 123, 143, 139), (7, 100, 142, 133), (48, 97, 141, 138), (204, 74, 140, 217), (74, 61, 139, 140), (100, 48, 138, 142), (164, 0, 132, 183), (3, 6, 130, 127), (5, 18, 227, 223), (10, 8, 135, 134), (123, 7, 133, 143), (6, 9, 131, 130), (11, 2, 129, 128), (163, 3, 127, 184), (161, 156, 235, 236), (8, 5, 136, 135), (197, 1, 126, 200), (9, 11, 128, 131), (139, 143, 155, 151), (133, 142, 154, 147), (138, 141, 153, 150), (217, 140, 152, 218), (140, 139, 151, 152), (142, 138, 150, 154), (183, 132, 160, 185), (127, 130, 159, 144), (136, 137, 149, 162), (134, 135, 148, 161), (143, 133, 147, 155), (130, 131, 146, 159), (128, 129, 145, 158), (184, 127, 144, 186), (10, 134, 232, 4), (135, 136, 162, 148), (200, 126, 157, 201), (131, 128, 158, 146), (126, 184, 186, 157), (137, 183, 185, 149), (1, 163, 184, 126), (17, 166, 225, 226), (62, 174, 182, 124), (68, 125, 181, 173), (38, 102, 180, 170), (20, 167, 179, 101), (52, 172, 178, 98), (58, 99, 177, 171), (206, 76, 176, 219), (205, 220, 175, 75), (75, 175, 174, 62), (76, 68, 173, 176), (101, 179, 172, 52), (102, 58, 171, 180), (149, 185, 169, 35), (125, 38, 170, 181), (199, 31, 168, 202), (0, 164, 166, 12), (3, 163, 165, 16), (124, 182, 167, 20), (198, 203, 165, 13), (157, 186, 168, 31), (98, 178, 203, 198), (99, 199, 202, 177), (141, 200, 201, 153), (97, 197, 200, 141), (1, 197, 198, 13), (95, 195, 196, 96), (94, 194, 195, 95), (93, 193, 194, 94), (177, 202, 193, 93), (96, 196, 192, 92), (90, 91, 191, 190), (89, 90, 190, 189), (88, 89, 189, 188), (178, 88, 188, 203), (91, 87, 187, 191), (153, 201, 199, 99), (12, 166, 220, 205), (30, 206, 219, 169), (132, 217, 218, 160), (0, 204, 217, 132), (42, 215, 216, 45), (36, 214, 215, 42), (45, 216, 212, 32), (169, 219, 213, 35), (35, 213, 214, 36), (24, 27, 211, 210), (18, 24, 210, 209), (27, 14, 207, 211), (166, 17, 208, 220), (17, 18, 209, 208), (160, 218, 206, 30), (74, 204, 205, 75), (222, 223, 227, 226), (221, 222, 226, 225), (223, 222, 228, 224), (222, 221, 229, 228), (137, 136, 224, 228), (183, 137, 228, 229), (136, 5, 223, 224), (18, 17, 226, 227), (4, 230, 234, 233), (230, 4, 232, 231), (231, 232, 236, 235), (14, 27, 233, 234), (27, 10, 4, 233), (240, 237, 238, 239), (241, 242, 245, 244), (103, 107, 242, 241), (29, 117, 240, 239), (243, 21, 244, 245), (239, 238, 21, 243), (242, 239, 243, 245)])
_uv = me_plane_002.uv_layers.new(name='UVMap')
_uv.uv.foreach_set('vector', [0.3528, 1.0, 0.4266, 1.0, 0.4266, 1.0, 0.3528, 1.0, -1.067e-05, 0.9396, -5.27e-06, 1.0, 0.0, 1.0, 8.71e-05, 0.9395, 0.3528, 0.0, 0.3088, 0.0, 0.3088, 0.0, 0.3528, 0.0, 0.5, 0.0, 0.4267, 0.0, 0.4267, 0.0, 0.5, 0.0, 0.1244, 1.0, 0.25, 1.0, 0.25, 1.0, 0.1244, 1.0, 0.4266, 1.0, 0.5, 1.0, 0.5, 1.0, 0.4266, 1.0, 0.3088, 1.0, 0.3528, 1.0, 0.3528, 1.0, 0.3088, 1.0, -1.289e-06, 0.3751, 3.486e-09, 0.5, 0.0, 0.5, -1.72e-06, 0.3751, 0.4267, 0.0, 0.3528, 0.0, 0.3528, 0.0, 0.4267, 0.0, 0.3088, 0.0, 0.25, 0.0, 0.25, 0.0, 0.3088, 0.0, 0.4266, 0.9396, 0.5, 0.9396, 0.5, 1.0, 0.4266, 1.0, 0.1244, 0.9396, 0.25, 0.9396, 0.25, 1.0, 0.1244, 1.0, 0.25, 0.9396, 0.3088, 0.9396, 0.3088, 1.0, 0.25, 1.0, 0.25, 0.3751, 0.3088, 0.3751, 0.3088, 0.5, 0.25, 0.5, 0.1244, 0.3751, 0.25, 0.3751, 0.25, 0.5, 0.1244, 0.5, 0.4267, 0.621, 0.4267, 0.5, 0.4267, 0.5, 0.4267, 0.621, 0.3088, 0.3751, 0.3528, 0.3751, 0.3528, 0.5, 0.3088, 0.5, 0.3088, 0.9396, 0.3528, 0.9396, 0.3528, 1.0, 0.3088, 1.0, 0.3528, 0.3751, 0.4267, 0.3751, 0.4267, 0.5, 0.3528, 0.5, 0.3528, 0.9396, 0.4266, 0.9396, 0.4266, 1.0, 0.3528, 1.0, 0.1245, 2.901e-05, 0.1244, -6.767e-10, 0.1244, -6.767e-10, 0.1245, 2.901e-05, 0.3528, 0.0, 0.4267, 0.0, 0.4267, 0.0, 0.3528, 0.0, 0.0, 0.06254, 0.0, 0.0, 0.0, 0.0, -9.724e-07, 0.06254, 0.3528, 1.0, 0.3088, 1.0, 0.3088, 1.0, 0.3528, 1.0, 0.5, 1.0, 0.4266, 1.0, 0.4266, 1.0, 0.5, 1.0, 0.1244, 1.0, 0.0, 1.0, 0.0, 1.0, 0.1244, 1.0, 0.4267, 0.0, 0.4267, 0.0, 0.4267, 0.0, 0.4267, 0.0, 0.3088, 0.0, 0.3528, 0.0, 0.3528, 0.0, 0.3088, 0.0, 0.0, 0.621, 0.0, 0.5, 0.0, 0.5, -3.276e-05, 0.6211, 0.4266, 1.0, 0.3528, 1.0, 0.3528, 1.0, 0.4266, 1.0, 0.3088, 1.0, 0.25, 1.0, 0.25, 1.0, 0.3088, 1.0, 0.1244, -6.767e-10, 0.1244, -1.116e-06, 0.1244, -1.116e-06, 0.1244, -6.767e-10, 0.4266, 0.9396, 0.4266, 1.0, 0.5, 1.0, 0.5, 0.9396, 0.1244, 0.9396, 0.1244, 1.0, 0.25, 1.0, 0.25, 0.9396, 0.25, 0.9396, 0.25, 1.0, 0.3088, 1.0, 0.3088, 0.9396, 0.25, 0.3751, 0.25, 0.5, 0.3088, 0.5, 0.3088, 0.3751, 0.1244, 0.3751, 0.1244, 0.5, 0.25, 0.5, 0.25, 0.3751, 0.4267, 0.3751, 0.4267, 0.5, 0.5, 0.5, 0.5, 0.3751, 0.3088, 0.3751, 0.3088, 0.5, 0.3528, 0.5, 0.3528, 0.3751, 0.3088, 0.9396, 0.3088, 1.0, 0.3528, 1.0, 0.3528, 0.9396, 0.3528, 0.3751, 0.3528, 0.5, 0.4267, 0.5, 0.4267, 0.3751, 0.3528, 0.9396, 0.3528, 1.0, 0.4266, 1.0, 0.4266, 0.9396, 0.25, 1.0, 0.3088, 1.0, 0.3088, 1.0, 0.25, 1.0, 0.1244, -5.586e-07, -2.495e-07, -1.112e-06, 0.0, 0.0, 0.1245, 3.46e-05, 0.3528, 0.621, 0.3528, 0.7488, 0.4267, 0.7488, 0.4267, 0.621, 0.3088, 0.621, 0.3088, 0.7488, 0.3528, 0.7488, 0.3528, 0.621, 0.25, 0.621, 0.25, 0.7488, 0.3088, 0.7488, 0.3088, 0.621, 0.1244, 0.6211, 0.1244, 0.7488, 0.25, 0.7488, 0.25, 0.621, 0.4267, 0.621, 0.4267, 0.7488, 0.5, 0.7488, 0.5, 0.621, 0.0, 0.8744, 0.0, 0.7487, -6.734e-05, 0.7489, -3.367e-05, 0.8744, 0.3528, 0.621, 0.4267, 0.621, 0.4267, 0.7488, 0.3528, 0.7488, 0.3088, 0.621, 0.3528, 0.621, 0.3528, 0.7488, 0.3088, 0.7488, 0.25, 0.621, 0.3088, 0.621, 0.3088, 0.7488, 0.25, 0.7488, 0.1244, 0.6211, 0.25, 0.621, 0.25, 0.7488, 0.1244, 0.7488, 0.4267, 0.621, 0.5, 0.621, 0.5, 0.7488, 0.4267, 0.7488, -1.606e-05, 0.6211, -3.301e-05, 0.7488, -4.404e-05, 0.7489, -2.143e-05, 0.6211, 0.3528, 0.1251, 0.3528, 0.2502, 0.4267, 0.2502, 0.4267, 0.1251, 0.3088, 0.1251, 0.3088, 0.2502, 0.3528, 0.2502, 0.3528, 0.1251, 0.4267, 0.1251, 0.4267, 0.2502, 0.5, 0.2502, 0.5, 0.1251, 0.1244, 0.1251, 0.1244, 0.2502, 0.25, 0.2502, 0.25, 0.1251, 0.25, 0.1251, 0.25, 0.2502, 0.3088, 0.2502, 0.3088, 0.1251, 0.0, 0.3751, 0.0, 0.2502, -3.89e-06, 0.2501, -1.945e-06, 0.3751, 0.3528, 0.1251, 0.4267, 0.1251, 0.4267, 0.2502, 0.3528, 0.2502, 0.3088, 0.1251, 0.3528, 0.1251, 0.3528, 0.2502, 0.3088, 0.2502, 0.4267, 0.1251, 0.5, 0.1251, 0.5, 0.2501, 0.4267, 0.2502, 0.1244, 0.1251, 0.25, 0.1251, 0.25, 0.2502, 0.1244, 0.2502, 0.25, 0.1251, 0.3088, 0.1251, 0.3088, 0.2502, 0.25, 0.2502, -1.289e-06, 0.1251, -2.579e-06, 0.2502, -3.441e-06, 0.2501, -1.72e-06, 0.1251, -7.693e-07, 0.06254, -1.289e-06, 0.1251, -1.72e-06, 0.1251, -8.602e-07, 0.06254, 0.25, 0.06255, 0.3088, 0.06254, 0.3088, 0.1251, 0.25, 0.1251, 0.1244, 0.06256, 0.25, 0.06255, 0.25, 0.1251, 0.1244, 0.1251, 0.4267, 0.06254, 0.5, 0.06254, 0.5, 0.1251, 0.4267, 0.1251, 0.3088, 0.06254, 0.3528, 0.06254, 0.3528, 0.1251, 0.3088, 0.1251, 0.3528, 0.06254, 0.4267, 0.06254, 0.4267, 0.1251, 0.3528, 0.1251, 0.25, 0.06254, 0.25, 0.1251, 0.3088, 0.1251, 0.3088, 0.06254, 0.1244, 0.06255, 0.1244, 0.1251, 0.25, 0.1251, 0.25, 0.06254, 0.4267, 0.06254, 0.4267, 0.1251, 0.5, 0.1251, 0.5, 0.06254, 0.3088, 0.06254, 0.3088, 0.1251, 0.3528, 0.1251, 0.3528, 0.06254, 0.3528, 0.06254, 0.3528, 0.1251, 0.4267, 0.1251, 0.4267, 0.06254, 0.0, 0.2502, 0.0, 0.1251, -1.945e-06, 0.1251, -3.89e-06, 0.2501, 0.0, 0.9396, 0.0, 0.8744, -3.367e-05, 0.8744, -1.619e-05, 0.9396, 0.3528, 0.7488, 0.3528, 0.8744, 0.4266, 0.8744, 0.4267, 0.7488, 0.3088, 0.7488, 0.3088, 0.8744, 0.3528, 0.8744, 0.3528, 0.7488, 0.25, 0.7488, 0.25, 0.8744, 0.3088, 0.8744, 0.3088, 0.7488, 0.1244, 0.7488, 0.1244, 0.8744, 0.25, 0.8744, 0.25, 0.7488, 0.4267, 0.7488, 0.4266, 0.8744, 0.5, 0.8744, 0.5, 0.7488, 0.3528, 0.7488, 0.4267, 0.7488, 0.4266, 0.8744, 0.3528, 0.8744, 0.3088, 0.7488, 0.3528, 0.7488, 0.3528, 0.8744, 0.3088, 0.8744, 0.25, 0.7488, 0.3088, 0.7488, 0.3088, 0.8744, 0.25, 0.8744, 0.1244, 0.7488, 0.25, 0.7488, 0.25, 0.8744, 0.1243, 0.8745, 0.4267, 0.7488, 0.5, 0.7488, 0.5, 0.8744, 0.4266, 0.8744, -3.301e-05, 0.7488, -1.65e-05, 0.8744, -2.202e-05, 0.8744, -4.404e-05, 0.7489, 3.486e-09, 0.5, -1.606e-05, 0.6211, -2.143e-05, 0.6211, 0.0, 0.5, 0.4267, 0.3751, 0.5, 0.3751, 0.5, 0.3751, 0.4267, 0.3751, 0.1244, 0.5, 0.25, 0.5, 0.25, 0.621, 0.1244, 0.6211, 0.25, 0.5, 0.3088, 0.5, 0.3088, 0.621, 0.25, 0.621, 0.3088, 0.5, 0.3528, 0.5, 0.3528, 0.621, 0.3088, 0.621, 0.3528, 0.5, 0.4267, 0.5, 0.4267, 0.621, 0.3528, 0.621, 0.4267, 0.5, 0.4267, 0.621, 0.5, 0.621, 0.5, 0.5, 0.1244, 0.5, 0.1244, 0.6211, 0.25, 0.621, 0.25, 0.5, 0.25, 0.5, 0.25, 0.621, 0.3088, 0.621, 0.3088, 0.5, 0.3088, 0.5, 0.3088, 0.621, 0.3528, 0.621, 0.3528, 0.5, 0.3528, 0.5, 0.3528, 0.621, 0.4267, 0.621, 0.4267, 0.5, 0.0, 0.7487, 0.0, 0.621, -3.276e-05, 0.6211, -6.734e-05, 0.7489, 0.0, 0.5, 0.0, 0.3751, -1.945e-06, 0.3751, 0.0, 0.5, 0.3528, 0.2502, 0.3528, 0.3751, 0.4267, 0.3751, 0.4267, 0.2502, 0.3088, 0.2502, 0.3088, 0.3751, 0.3528, 0.3751, 0.3528, 0.2502, 0.4267, 0.2502, 0.4267, 0.3751, 0.5, 0.3751, 0.5, 0.2502, 0.1244, 0.2502, 0.1244, 0.3751, 0.25, 0.3751, 0.25, 0.2502, 0.25, 0.2502, 0.25, 0.3751, 0.3088, 0.3751, 0.3088, 0.2502, 0.3528, 0.2502, 0.4267, 0.2502, 0.4267, 0.3751, 0.3528, 0.3751, 0.3088, 0.2502, 0.3528, 0.2502, 0.3528, 0.3751, 0.3088, 0.3751, 0.4267, 0.2502, 0.5, 0.2501, 0.5, 0.3751, 0.4267, 0.3751, 0.1244, 0.2502, 0.25, 0.2502, 0.25, 0.3751, 0.1244, 0.3751, 0.25, 0.2502, 0.3088, 0.2502, 0.3088, 0.3751, 0.25, 0.3751, -2.579e-06, 0.2502, -1.289e-06, 0.3751, -1.72e-06, 0.3751, -3.441e-06, 0.2501, 0.0, 0.2502, 0.0, 0.3751, -8.58e-07, 0.3751, -1.717e-06, 0.2502, 0.0, 0.5, 0.0, 0.621, -1.069e-05, 0.621, 6.971e-09, 0.5, 0.0, 0.7487, 0.0, 0.8744, -1.099e-05, 0.8744, -2.198e-05, 0.7488, 0.0, 0.06254, 0.0, 0.1251, -8.58e-07, 0.1251, -6.785e-07, 0.06254, 0.0, 0.1251, 0.0, 0.2502, -1.717e-06, 0.2502, -8.58e-07, 0.1251, 0.0, 0.621, 0.0, 0.7487, -2.198e-05, 0.7488, -1.069e-05, 0.621, 0.1244, -6.767e-10, 0.0, 0.0, -4.989e-07, -2.224e-06, 0.1244, -1.116e-06, 0.25, 1.0, 0.3088, 1.0, 0.3088, 1.0, 0.25, 1.0, 0.3088, 0.0, 0.3088, 0.0, 0.3088, 0.0, 0.3088, 0.0, 0.4267, 0.0, 0.3528, 0.0, 0.3528, 0.0, 0.4267, 0.0, 0.0, 0.3751, 0.0, 0.5, 6.971e-09, 0.5, -8.58e-07, 0.3751, 0.3088, 1.0, 0.3528, 1.0, 0.3528, 1.0, 0.3088, 1.0, 0.4266, 1.0, 0.5, 1.0, 0.5, 1.0, 0.4266, 1.0, 0.1244, 1.0, 0.25, 1.0, 0.25, 1.0, 0.1244, 1.0, 0.4267, 0.0, 0.5, 0.0, 0.5, 0.0, 0.4267, 0.0, 0.3528, 0.0, 0.3088, 0.0, 0.3088, 0.0, 0.3528, 0.0, 0.0, 0.9396, 0.0, 1.0, -1.054e-05, 1.0, -1.075e-05, 0.9396, 0.3528, 1.0, 0.4266, 1.0, 0.4266, 1.0, 0.3528, 1.0, -1.717e-06, 0.2502, -8.58e-07, 0.3751, -1.289e-06, 0.3751, -2.579e-06, 0.2502, 6.971e-09, 0.5, -1.069e-05, 0.621, -1.606e-05, 0.6211, 3.486e-09, 0.5, -2.198e-05, 0.7488, -1.099e-05, 0.8744, -1.65e-05, 0.8744, -3.301e-05, 0.7488, -6.785e-07, 0.06254, -8.58e-07, 0.1251, -1.289e-06, 0.1251, -7.693e-07, 0.06254, -8.58e-07, 0.1251, -1.717e-06, 0.2502, -2.579e-06, 0.2502, -1.289e-06, 0.1251, -1.069e-05, 0.621, -2.198e-05, 0.7488, -3.301e-05, 0.7488, -1.606e-05, 0.6211, 0.1244, -1.116e-06, -4.989e-07, -2.224e-06, -2.495e-07, -1.112e-06, 0.1244, -5.586e-07, 0.25, 1.0, 0.3088, 1.0, 0.3088, 1.0, 0.25, 1.0, 0.3088, 0.0, 0.25, 0.0, 0.25, 0.0, 0.3088, 0.0, 0.4267, 0.0, 0.3528, 0.0, 0.3528, 0.0, 0.4267, 0.0, -8.58e-07, 0.3751, 6.971e-09, 0.5, 3.486e-09, 0.5, -1.289e-06, 0.3751, 0.3088, 1.0, 0.3528, 1.0, 0.3528, 1.0, 0.3088, 1.0, 0.4266, 1.0, 0.5, 1.0, 0.5, 1.0, 0.4266, 1.0, 0.1244, 1.0, 0.25, 1.0, 0.25, 1.0, 0.1244, 1.0, 0.4267, 0.0, 0.4267, 0.0, 0.4267, 0.0, 0.4267, 0.0, 0.3528, 0.0, 0.3088, 0.0, 0.3088, 0.0, 0.3528, 0.0, -1.075e-05, 0.9396, -1.054e-05, 1.0, -5.27e-06, 1.0, -1.067e-05, 0.9396, 0.3528, 1.0, 0.4266, 1.0, 0.4266, 1.0, 0.3528, 1.0, -1.054e-05, 1.0, 0.1244, 1.0, 0.1244, 1.0, -5.27e-06, 1.0, 0.25, 0.0, 0.1244, -1.116e-06, 0.1244, -5.586e-07, 0.25, 0.0, 0.0, 1.0, 0.1244, 1.0, 0.1244, 1.0, -1.054e-05, 1.0, 0.25, 0.0, 0.1245, 2.901e-05, 0.1245, 2.901e-05, 0.25, 0.0, -3.89e-06, 0.2501, 0.1244, 0.2502, 0.1244, 0.3751, -1.945e-06, 0.3751, -3.441e-06, 0.2501, -1.72e-06, 0.3751, 0.1244, 0.3751, 0.1244, 0.2502, 0.0, 0.5, -2.143e-05, 0.6211, 0.1244, 0.6211, 0.1244, 0.5, 0.0, 0.5, 0.1244, 0.5, 0.1244, 0.6211, -3.276e-05, 0.6211, -6.734e-05, 0.7489, 0.1244, 0.7488, 0.1243, 0.8745, -3.367e-05, 0.8744, -4.404e-05, 0.7489, -2.202e-05, 0.8744, 0.1244, 0.8744, 0.1244, 0.7488, -8.602e-07, 0.06254, -1.72e-06, 0.1251, 0.1244, 0.1251, 0.1244, 0.06255, -9.724e-07, 0.06254, 0.1244, 0.06256, 0.1244, 0.1251, -1.945e-06, 0.1251, -1.945e-06, 0.1251, 0.1244, 0.1251, 0.1244, 0.2502, -3.89e-06, 0.2501, -1.72e-06, 0.1251, -3.441e-06, 0.2501, 0.1244, 0.2502, 0.1244, 0.1251, -3.276e-05, 0.6211, 0.1244, 0.6211, 0.1244, 0.7488, -6.734e-05, 0.7489, -2.143e-05, 0.6211, -4.404e-05, 0.7489, 0.1244, 0.7488, 0.1244, 0.6211, 0.25, 0.0, 0.1244, -5.586e-07, 0.1245, 3.46e-05, 0.25, 0.0, -1.72e-06, 0.3751, 0.0, 0.5, 0.1244, 0.5, 0.1244, 0.3751, 8.71e-05, 0.9395, 0.0, 1.0, 0.1244, 1.0, 0.1244, 0.9396, 0.0, 0.0, 0.1244, -6.767e-10, 0.1245, 2.901e-05, 0.0, 0.0, 0.25, 1.0, 0.1244, 1.0, 0.1244, 1.0, 0.25, 1.0, -1.945e-06, 0.3751, 0.1244, 0.3751, 0.1244, 0.5, 0.0, 0.5, -1.619e-05, 0.9396, 0.1244, 0.9396, 0.1244, 1.0, 0.0, 1.0, -5.27e-06, 1.0, 0.1244, 1.0, 0.1244, 1.0, 0.0, 1.0, -3.367e-05, 0.8744, 0.1243, 0.8745, 0.1244, 0.9396, -1.619e-05, 0.9396, -2.202e-05, 0.8744, 8.71e-05, 0.9395, 0.1244, 0.9396, 0.1244, 0.8744, -1.099e-05, 0.8744, -1.075e-05, 0.9396, -1.067e-05, 0.9396, -1.65e-05, 0.8744, 0.0, 0.8744, 0.0, 0.9396, -1.075e-05, 0.9396, -1.099e-05, 0.8744, 0.0, 1.0, 0.0, 0.9396, -1.619e-05, 0.9396, 0.0, 1.0, 0.3528, 0.8744, 0.3528, 0.9396, 0.4266, 0.9396, 0.4266, 0.8744, 0.3088, 0.8744, 0.3088, 0.9396, 0.3528, 0.9396, 0.3528, 0.8744, 0.25, 0.8744, 0.25, 0.9396, 0.3088, 0.9396, 0.3088, 0.8744, 0.1244, 0.8744, 0.1244, 0.9396, 0.25, 0.9396, 0.25, 0.8744, 0.4266, 0.8744, 0.4266, 0.9396, 0.5, 0.9396, 0.5, 0.8744, 0.3528, 0.8744, 0.4266, 0.8744, 0.4266, 0.9396, 0.3528, 0.9396, 0.3088, 0.8744, 0.3528, 0.8744, 0.3528, 0.9396, 0.3088, 0.9396, 0.25, 0.8744, 0.3088, 0.8744, 0.3088, 0.9396, 0.25, 0.9396, 0.1243, 0.8745, 0.25, 0.8744, 0.25, 0.9396, 0.1244, 0.9396, 0.4266, 0.8744, 0.5, 0.8744, 0.5, 0.9396, 0.4266, 0.9396, -1.65e-05, 0.8744, -1.067e-05, 0.9396, 8.71e-05, 0.9395, -2.202e-05, 0.8744, 0.0, 0.0, 0.1245, 2.901e-05, 0.1244, 0.06256, -9.724e-07, 0.06254, 0.0, 0.0, -8.602e-07, 0.06254, 0.1244, 0.06255, 0.1245, 3.46e-05, -4.989e-07, -2.224e-06, -6.785e-07, 0.06254, -7.693e-07, 0.06254, -2.495e-07, -1.112e-06, 0.0, 0.0, 0.0, 0.06254, -6.785e-07, 0.06254, -4.989e-07, -2.224e-06, 0.3528, 0.0, 0.3528, 0.06254, 0.4267, 0.06254, 0.4267, 0.0, 0.3088, 0.0, 0.3088, 0.06254, 0.3528, 0.06254, 0.3528, 0.0, 0.4267, 0.0, 0.4267, 0.06254, 0.5, 0.06254, 0.5, 0.0, 0.1245, 3.46e-05, 0.1244, 0.06255, 0.25, 0.06254, 0.25, 0.0, 0.25, 0.0, 0.25, 0.06254, 0.3088, 0.06254, 0.3088, 0.0, 0.3528, 0.0, 0.4267, 0.0, 0.4267, 0.06254, 0.3528, 0.06254, 0.3088, 0.0, 0.3528, 0.0, 0.3528, 0.06254, 0.3088, 0.06254, 0.4267, 0.0, 0.5, 0.0, 0.5, 0.06254, 0.4267, 0.06254, 0.1245, 2.901e-05, 0.25, 0.0, 0.25, 0.06255, 0.1244, 0.06256, 0.25, 0.0, 0.3088, 0.0, 0.3088, 0.06254, 0.25, 0.06255, -2.495e-07, -1.112e-06, -7.693e-07, 0.06254, -8.602e-07, 0.06254, 0.0, 0.0, 0.0, 0.1251, 0.0, 0.06254, -9.724e-07, 0.06254, -1.945e-06, 0.1251, 0.25, 0.0, 0.3088, 0.0, 0.3088, 0.0, 0.25, 0.0, 0.1244, -6.767e-10, 0.25, 0.0, 0.25, 0.0, 0.1245, 2.901e-05, 0.3088, 0.0, 0.25, 0.0, 0.25, 0.0, 0.3088, 0.0, 0.25, 0.0, 0.1244, -6.767e-10, 0.1244, -1.116e-06, 0.25, 0.0, 0.25, 0.0, 0.3088, 0.0, 0.3088, 0.0, 0.25, 0.0, 0.1244, -1.116e-06, 0.25, 0.0, 0.25, 0.0, 0.1244, -1.116e-06, 0.3088, 0.0, 0.3088, 0.0, 0.3088, 0.0, 0.3088, 0.0, 0.3088, 0.0, 0.25, 0.0, 0.25, 0.0, 0.3088, 0.0, 0.4267, 0.0, 0.5, 0.0, 0.5, 0.0, 0.4267, 0.0, 0.5, 0.0, 0.4267, 0.0, 0.4267, 0.0, 0.5, 0.0, 0.5, 0.0, 0.4267, 0.0, 0.4267, 0.0, 0.5, 0.0, 0.5, 0.0, 0.4267, 0.0, 0.4267, 0.0, 0.5, 0.0, 0.4267, 0.0, 0.4267, 0.0, 0.4267, 0.0, 0.4267, 0.0, 0.4267, 0.3751, 0.5, 0.3751, 0.5, 0.5, 0.4267, 0.5, 0.5, 0.621, 0.4267, 0.621, 0.4267, 0.621, 0.5, 0.621, 0.5, 0.621, 0.4267, 0.621, 0.4267, 0.621, 0.5, 0.621, 0.4267, 0.5, 0.4267, 0.3751, 0.4267, 0.3751, 0.4267, 0.5, 0.4267, 0.5, 0.5, 0.5, 0.5, 0.621, 0.4267, 0.621, 0.4267, 0.5, 0.5, 0.5, 0.5, 0.5, 0.4267, 0.5, 0.4267, 0.621, 0.4267, 0.5, 0.4267, 0.5, 0.4267, 0.621])
me_plane_002.use_remesh_fix_poles = True
me_plane_002.use_remesh_preserve_attributes = False
me_plane_002.use_mirror_vertex_groups = False
me_plane_002.update()

# ---- objects
ob_light = bpy.data.objects.new('Light', light_light)
ob_camera = bpy.data.objects.new('Camera', cam_camera)
ob_empty = bpy.data.objects.new('Empty', None)
ob_body = bpy.data.objects.new('Body', me_plane)
ob_head = bpy.data.objects.new('Head', me_plane_002)

# ---- transforms, parenting, visibility, modifiers, constraints
ob_light.location = (4.076, 1.005, 5.904)
ob_light.rotation_euler = (0.6503, 0.05522, 1.866)
ob_light.lock_rotations_4d = False
ob_light.empty_display_type = 'ARROWS'
ob_light.color = (0.0, 0.0, 0.0, 0.0)
ob_light.lineart.crease_threshold = 0.0
ob_camera.location = (7.359, -6.926, 4.958)
ob_camera.rotation_euler = (1.109, 0.0, 0.8149)
ob_camera.lock_rotations_4d = False
ob_camera.empty_display_type = 'ARROWS'
ob_camera.color = (0.0, 0.0, 0.0, 0.0)
ob_camera.display_type = 'WIRE'
ob_camera.lineart.crease_threshold = 0.0
ob_empty.location = (-0.0432, 4.85e-09, -0.0361)
ob_empty.rotation_euler = (1.571, -0.0, -0.0)
ob_empty.empty_display_type = 'IMAGE'
ob_empty.empty_display_size = 5.0
ob_empty.lineart.crease_threshold = 0.0
ob_body.location = (0.0, 0.0, 0.0)
ob_body.rotation_euler = (1.571, -0.0, 0.0)
ob_body.lineart.crease_threshold = 0.0
_m = ob_body.modifiers.new('Mirror', 'MIRROR')
_m.use_clip = True
ob_head.location = (0.0, -0.09796, 1.972)
ob_head.rotation_euler = (1.571, -0.0, 0.0)
ob_head.scale = (1.166, 1.166, 1.166)
ob_head.lineart.crease_threshold = 0.0
_m = ob_head.modifiers.new('Mirror', 'MIRROR')
_m.use_clip = True

# ---- collection membership
col_collection.objects.link(ob_light)
col_collection.objects.link(ob_camera)
col_collection.objects.link(ob_empty)
col_collection.objects.link(ob_body)
col_collection.objects.link(ob_head)

# ---- scene / render settings (as saved in the file)
scene.camera = ob_camera
scene.frame_start = 1; scene.frame_end = 250; scene.frame_set(0)
scene.render.engine = 'BLENDER_EEVEE_NEXT'
scene.cycles.use_denoising = False
scene.cycles.samples = 128
scene.cycles.sampling_pattern = 'TABULATED_SOBOL'
scene.cycles.use_adaptive_sampling = False
scene.cycles.use_light_tree = False
scene.view_settings.view_transform = 'Filmic'
bpy.context.view_layer.update()
